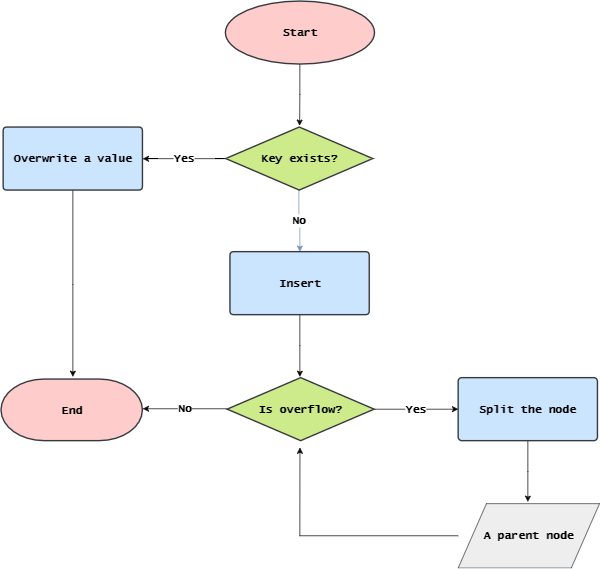

The diagram above was exported from draw.io. Its source (the exported page's mxGraphModel, read from the mxfile embedded in the PNG):
<mxGraphModel dx="1489" dy="757" grid="1" gridSize="10" guides="1" tooltips="1" connect="0" arrows="1" fold="1" page="1" pageScale="1.5" pageWidth="826" pageHeight="1169" background="none" math="0" shadow="0">
  <root>
    <mxCell id="0" style=";html=1;" />
    <mxCell id="1" style=";html=1;" parent="0" />
    <mxCell id="126" style="edgeStyle=orthogonalEdgeStyle;rounded=0;html=1;jettySize=auto;orthogonalLoop=1;strokeColor=#000000;fontFamily=Lucida Console;fontSize=16;fontColor=#000000;fontStyle=1" edge="1" parent="1" source="71">
      <mxGeometry relative="1" as="geometry">
        <mxPoint x="623.5" y="560" as="targetPoint" />
      </mxGeometry>
    </mxCell>
    <mxCell id="71" value="Start" style="strokeWidth=2;html=1;shape=mxgraph.flowchart.start_1;whiteSpace=wrap;fontFamily=Lucida Console;fontSize=16;fontStyle=1;strokeColor=#36393d;fillColor=#ffcccc;" vertex="1" parent="1">
      <mxGeometry x="517" y="382" width="213" height="90" as="geometry" />
    </mxCell>
    <mxCell id="96" value="No" style="edgeStyle=orthogonalEdgeStyle;rounded=0;html=1;jettySize=auto;orthogonalLoop=1;fontFamily=Lucida Console;fontSize=16;fontStyle=1;strokeColor=#6c8ebf;fillColor=#dae8fc;" edge="1" parent="1" source="84" target="94">
      <mxGeometry relative="1" as="geometry" />
    </mxCell>
    <mxCell id="127" value="Yes" style="edgeStyle=orthogonalEdgeStyle;rounded=0;html=1;jettySize=auto;orthogonalLoop=1;strokeColor=#000000;fontFamily=Lucida Console;fontSize=16;fontColor=#000000;fontStyle=1;" edge="1" parent="1" source="84">
      <mxGeometry relative="1" as="geometry">
        <mxPoint x="400" y="607" as="targetPoint" />
        <Array as="points">
          <mxPoint x="400" y="607" />
        </Array>
      </mxGeometry>
    </mxCell>
    <mxCell id="84" value="Key exists&lt;span&gt;?&lt;/span&gt;" style="strokeWidth=2;html=1;shape=mxgraph.flowchart.decision;whiteSpace=wrap;fontFamily=Lucida Console;fontSize=16;fontStyle=1;strokeColor=#36393d;fillColor=#cdeb8b;" vertex="1" parent="1">
      <mxGeometry x="518" y="562" width="210" height="90" as="geometry" />
    </mxCell>
    <mxCell id="139" style="edgeStyle=orthogonalEdgeStyle;rounded=0;html=1;entryX=0.511;entryY=-0.031;entryPerimeter=0;jettySize=auto;orthogonalLoop=1;strokeColor=#000000;fontFamily=Lucida Console;fontSize=16;fontColor=#000000;fontStyle=1" edge="1" parent="1" source="90" target="114">
      <mxGeometry relative="1" as="geometry" />
    </mxCell>
    <mxCell id="90" value="Overwrite a value" style="strokeWidth=2;html=1;shape=mxgraph.flowchart.process;whiteSpace=wrap;fontFamily=Lucida Console;fontSize=16;fontStyle=1;strokeColor=#36393d;fillColor=#cce5ff;" vertex="1" parent="1">
      <mxGeometry x="200" y="562" width="199" height="90" as="geometry" />
    </mxCell>
    <mxCell id="143" style="edgeStyle=orthogonalEdgeStyle;rounded=0;html=1;entryX=0.497;entryY=-0.014;entryPerimeter=0;jettySize=auto;orthogonalLoop=1;strokeColor=#000000;fontFamily=Lucida Console;fontSize=16;fontColor=#000000;" edge="1" parent="1" source="94" target="128">
      <mxGeometry relative="1" as="geometry" />
    </mxCell>
    <mxCell id="94" value="Insert" style="strokeWidth=2;html=1;shape=mxgraph.flowchart.process;whiteSpace=wrap;fontFamily=Lucida Console;fontSize=16;fontStyle=1;strokeColor=#36393d;fillColor=#cce5ff;" vertex="1" parent="1">
      <mxGeometry x="524" y="740" width="199" height="90" as="geometry" />
    </mxCell>
    <mxCell id="114" value="End" style="strokeWidth=2;html=1;shape=mxgraph.flowchart.terminator;whiteSpace=wrap;fontFamily=Lucida Console;fontSize=16;fontStyle=1;strokeColor=#36393d;fillColor=#ffcccc;" vertex="1" parent="1">
      <mxGeometry x="196.91959635416674" y="922" width="202" height="88" as="geometry" />
    </mxCell>
    <mxCell id="132" value="Yes" style="edgeStyle=orthogonalEdgeStyle;rounded=0;html=1;jettySize=auto;orthogonalLoop=1;strokeColor=#000000;fontFamily=Lucida Console;fontSize=16;fontColor=#000000;fontStyle=1" edge="1" parent="1" source="128" target="131">
      <mxGeometry relative="1" as="geometry" />
    </mxCell>
    <mxCell id="138" value="No" style="edgeStyle=orthogonalEdgeStyle;rounded=0;html=1;entryX=1.005;entryY=0.489;entryPerimeter=0;jettySize=auto;orthogonalLoop=1;strokeColor=#000000;fontFamily=Lucida Console;fontSize=16;fontColor=#000000;fontStyle=1" edge="1" parent="1" source="128" target="114">
      <mxGeometry relative="1" as="geometry" />
    </mxCell>
    <mxCell id="128" value="Is overflow?" style="strokeWidth=2;html=1;shape=mxgraph.flowchart.decision;whiteSpace=wrap;fontFamily=Lucida Console;fontSize=16;fontStyle=1;strokeColor=#36393d;fillColor=#cdeb8b;" vertex="1" parent="1">
      <mxGeometry x="520" y="920" width="210" height="90" as="geometry" />
    </mxCell>
    <mxCell id="142" style="edgeStyle=orthogonalEdgeStyle;rounded=0;html=1;entryX=0.496;entryY=-0.03;entryPerimeter=0;jettySize=auto;orthogonalLoop=1;strokeColor=#000000;fontFamily=Lucida Console;fontSize=16;fontColor=#000000;" edge="1" parent="1" source="131" target="134">
      <mxGeometry relative="1" as="geometry" />
    </mxCell>
    <mxCell id="131" value="Split the node" style="strokeWidth=2;html=1;shape=mxgraph.flowchart.process;whiteSpace=wrap;fontFamily=Lucida Console;fontSize=16;fontStyle=1;strokeColor=#36393d;fillColor=#cce5ff;" vertex="1" parent="1">
      <mxGeometry x="850" y="920" width="199" height="90" as="geometry" />
    </mxCell>
    <mxCell id="136" style="edgeStyle=orthogonalEdgeStyle;rounded=0;html=1;jettySize=auto;orthogonalLoop=1;strokeColor=#000000;fontFamily=Lucida Console;fontSize=16;fontColor=#000000;fontStyle=1" edge="1" parent="1" source="134">
      <mxGeometry relative="1" as="geometry">
        <mxPoint x="624" y="1020" as="targetPoint" />
      </mxGeometry>
    </mxCell>
    <mxCell id="134" value="A parent node" style="shape=parallelogram;whiteSpace=wrap;html=1;labelBackgroundColor=none;strokeColor=#36393d;fontFamily=Lucida Console;fontSize=16;fontColor=#000000;fillColor=#eeeeee;fontStyle=1" vertex="1" parent="1">
      <mxGeometry x="850" y="1100" width="202" height="92" as="geometry" />
    </mxCell>
  </root>
</mxGraphModel>